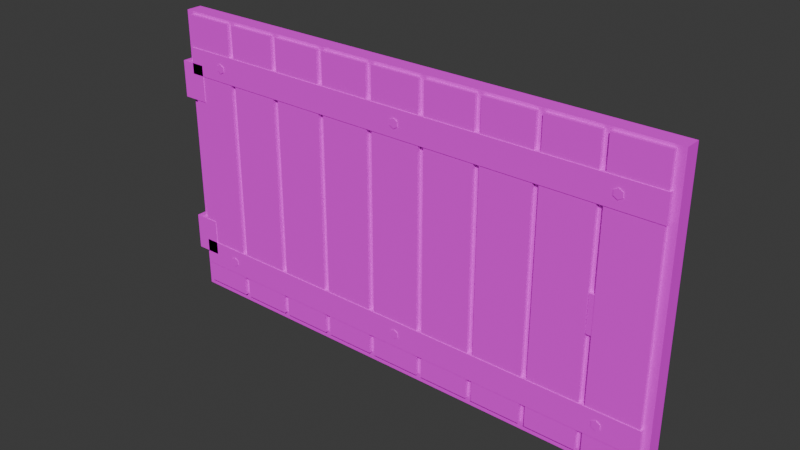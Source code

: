 # Source: piece_gate.blend  (saved by Blender 5.2.45; exported with 4.5.12 LTS)
import bpy
from mathutils import Matrix  # noqa: F401  (used for matrix-valued properties, if any)

bpy.ops.wm.read_factory_settings(use_empty=True)
scene = bpy.context.scene
scene.name = 'Scene'

# ---- collections
col_collection = bpy.data.collections.new('Collection'); scene.collection.children.link(col_collection)

# ---- images (referenced by path relative to the original .blend; pixels are not part of the script)
import os
ASSET_DIR = os.environ.get("B2B_ASSET_DIR", "")  # directory of the original .blend (textures are referenced by path, not embedded)
HERE = os.path.dirname(os.path.abspath(__file__))  # packed textures are extracted next to this script under _unpacked/

def load_image(name, relpath, width, height, colorspace="sRGB"):
    """Load a texture the original file referenced (path relative to the .blend, or extracted next to this script)."""
    p = next((c for c in (os.path.join(HERE, relpath), os.path.join(ASSET_DIR, relpath)) if relpath and os.path.exists(c)), "")
    if p:
        img = bpy.data.images.load(p, check_existing=True)
        img.name = name
    else:  # same state as the original file: an image datablock whose file is absent (Cycles renders it pink)
        img = bpy.data.images.new(name, width, height)
        img.source = "FILE"
        img.filepath = "//" + (relpath or name)
    img.colorspace_settings.name = colorspace
    return img
img_ss_atlas_png = load_image('SS_Atlas.png', 'SS_Atlas.png', 1024, 1024, 'sRGB')

# ---- materials (node trees are filled in below, after node groups)
mat_ss_atlas = bpy.data.materials.new('SS_Atlas')

# ---- material node trees
mat_ss_atlas.use_nodes = True; mat_ss_atlas.node_tree.nodes.clear()
_N = mat_ss_atlas.node_tree.nodes; _L = mat_ss_atlas.node_tree.links
n0 = _N.new('ShaderNodeBsdfPrincipled'); n0.name = 'Principled BSDF'; n0.location = (-200, 100)
n0.inputs[2].default_value = 0.85
n0.inputs[10].default_value = 0.005
n1 = _N.new('ShaderNodeOutputMaterial'); n1.name = 'Material Output'; n1.location = (200, 100)
n2 = _N.new('ShaderNodeTexImage'); n2.name = 'Image Texture'; n2.location = (0, 0)
n2.image = img_ss_atlas_png
n2.interpolation = 'Closest'
_L.new(n0.outputs[0], n1.inputs[0])
_L.new(n2.outputs[0], n0.inputs[0])
n1.is_active_output = True

# ---- world
world_world = bpy.data.worlds.new('World'); scene.world = world_world
world_world.use_nodes = True; world_world.node_tree.nodes.clear()
_N = world_world.node_tree.nodes; _L = world_world.node_tree.links
n0 = _N.new('ShaderNodeOutputWorld'); n0.name = 'World Output'; n0.location = (200, 100)
n1 = _N.new('ShaderNodeBackground'); n1.name = 'Background'; n1.location = (-200, 100)
n1.inputs[0].default_value = (0.05088, 0.05088, 0.05088, 1.0)
_L.new(n1.outputs[0], n0.inputs[0])
n0.is_active_output = True
world_world.color = (0.05088, 0.05088, 0.05088)
world_world.sun_shadow_jitter_overblur = 0.0

# ---- meshes
me_piece_gate = bpy.data.meshes.new('piece_gate')
me_piece_gate.from_pydata([(-0.975, -0.03, 0.04), (-0.975, -0.03, 1.16), (-0.975, 0.03, 0.04), (-0.975, 0.03, 1.16), (0.975, -0.03, 0.04), (0.975, -0.03, 1.16), (0.975, 0.03, 0.04), (0.975, 0.03, 1.16), (-0.945, -0.045, 0.07), (-0.945, -0.045, 1.15), (-0.945, -0.005, 0.07), (-0.945, -0.005, 1.15), (-0.755, -0.045, 0.07), (-0.755, -0.045, 1.15), (-0.755, -0.005, 0.07), (-0.755, -0.005, 1.15), (-0.7325, -0.045, 0.07), (-0.7325, -0.045, 1.15), (-0.7325, -0.005, 0.07), (-0.7325, -0.005, 1.15), (-0.5425, -0.045, 0.07), (-0.5425, -0.045, 1.15), (-0.5425, -0.005, 0.07), (-0.5425, -0.005, 1.15), (-0.52, -0.045, 0.07), (-0.52, -0.045, 1.15), (-0.52, -0.005, 0.07), (-0.52, -0.005, 1.15), (-0.33, -0.045, 0.07), (-0.33, -0.045, 1.15), (-0.33, -0.005, 0.07), (-0.33, -0.005, 1.15), (-0.3075, -0.045, 0.07), (-0.3075, -0.045, 1.15), (-0.3075, -0.005, 0.07), (-0.3075, -0.005, 1.15), (-0.1175, -0.045, 0.07), (-0.1175, -0.045, 1.15), (-0.1175, -0.005, 0.07), (-0.1175, -0.005, 1.15), (-0.095, -0.045, 0.07), (-0.095, -0.045, 1.15), (-0.095, -0.005, 0.07), (-0.095, -0.005, 1.15), (0.095, -0.045, 0.07), (0.095, -0.045, 1.15), (0.095, -0.005, 0.07), (0.095, -0.005, 1.15), (0.1175, -0.045, 0.07), (0.1175, -0.045, 1.15), (0.1175, -0.005, 0.07), (0.1175, -0.005, 1.15), (0.3075, -0.045, 0.07), (0.3075, -0.045, 1.15), (0.3075, -0.005, 0.07), (0.3075, -0.005, 1.15), (0.33, -0.045, 0.07), (0.33, -0.045, 1.15), (0.33, -0.005, 0.07), (0.33, -0.005, 1.15), (0.52, -0.045, 0.07), (0.52, -0.045, 1.15), (0.52, -0.005, 0.07), (0.52, -0.005, 1.15), (0.5425, -0.045, 0.07), (0.5425, -0.045, 1.15), (0.5425, -0.005, 0.07), (0.5425, -0.005, 1.15), (0.7325, -0.045, 0.07), (0.7325, -0.045, 1.15), (0.7325, -0.005, 0.07), (0.7325, -0.005, 1.15), (0.755, -0.045, 0.07), (0.755, -0.045, 1.15), (0.755, -0.005, 0.07), (0.755, -0.005, 1.15), (0.945, -0.045, 0.07), (0.945, -0.045, 1.15), (0.945, -0.005, 0.07), (0.945, -0.005, 1.15), (-0.95, -0.0475, 0.15), (-0.95, -0.0475, 0.25), (-0.95, -0.0325, 0.15), (-0.95, -0.0325, 0.25), (0.95, -0.0475, 0.15), (0.95, -0.0475, 0.25), (0.95, -0.0325, 0.15), (0.95, -0.0325, 0.25), (-0.8, -0.038, 0.218), (-0.8, -0.05, 0.218), (-0.7844, -0.038, 0.209), (-0.7844, -0.05, 0.209), (-0.7844, -0.038, 0.191), (-0.7844, -0.05, 0.191), (-0.8, -0.038, 0.182), (-0.8, -0.05, 0.182), (-0.8156, -0.038, 0.191), (-0.8156, -0.05, 0.191), (-0.8156, -0.038, 0.209), (-0.8156, -0.05, 0.209), (0.0, -0.038, 0.218), (0.0, -0.05, 0.218), (0.01559, -0.038, 0.209), (0.01559, -0.05, 0.209), (0.01559, -0.038, 0.191), (0.01559, -0.05, 0.191), (0.0, -0.038, 0.182), (0.0, -0.05, 0.182), (-0.01559, -0.038, 0.191), (-0.01559, -0.05, 0.191), (-0.01559, -0.038, 0.209), (-0.01559, -0.05, 0.209), (0.8, -0.038, 0.218), (0.8, -0.05, 0.218), (0.8156, -0.038, 0.209), (0.8156, -0.05, 0.209), (0.8156, -0.038, 0.191), (0.8156, -0.05, 0.191), (0.8, -0.038, 0.182), (0.8, -0.05, 0.182), (0.7844, -0.038, 0.191), (0.7844, -0.05, 0.191), (0.7844, -0.038, 0.209), (0.7844, -0.05, 0.209), (-0.95, -0.0475, 0.93), (-0.95, -0.0475, 1.03), (-0.95, -0.0325, 0.93), (-0.95, -0.0325, 1.03), (0.95, -0.0475, 0.93), (0.95, -0.0475, 1.03), (0.95, -0.0325, 0.93), (0.95, -0.0325, 1.03), (-0.8, -0.038, 0.998), (-0.8, -0.05, 0.998), (-0.7844, -0.038, 0.989), (-0.7844, -0.05, 0.989), (-0.7844, -0.038, 0.971), (-0.7844, -0.05, 0.971), (-0.8, -0.038, 0.962), (-0.8, -0.05, 0.962), (-0.8156, -0.038, 0.971), (-0.8156, -0.05, 0.971), (-0.8156, -0.038, 0.989), (-0.8156, -0.05, 0.989), (0.0, -0.038, 0.998), (0.0, -0.05, 0.998), (0.01559, -0.038, 0.989), (0.01559, -0.05, 0.989), (0.01559, -0.038, 0.971), (0.01559, -0.05, 0.971), (0.0, -0.038, 0.962), (0.0, -0.05, 0.962), (-0.01559, -0.038, 0.971), (-0.01559, -0.05, 0.971), (-0.01559, -0.038, 0.989), (-0.01559, -0.05, 0.989), (0.8, -0.038, 0.998), (0.8, -0.05, 0.998), (0.8156, -0.038, 0.989), (0.8156, -0.05, 0.989), (0.8156, -0.038, 0.971), (0.8156, -0.05, 0.971), (0.8, -0.038, 0.962), (0.8, -0.05, 0.962), (0.7844, -0.038, 0.971), (0.7844, -0.05, 0.971), (0.7844, -0.038, 0.989), (0.7844, -0.05, 0.989), (-1.0, -0.0475, 0.2), (-1.0, -0.0475, 0.34), (-1.0, 0.0475, 0.2), (-1.0, 0.0475, 0.34), (-0.9, -0.0475, 0.2), (-0.9, -0.0475, 0.34), (-0.9, 0.0475, 0.2), (-0.9, 0.0475, 0.34), (-1.0, -0.0475, 0.83), (-1.0, -0.0475, 0.97), (-1.0, 0.0475, 0.83), (-1.0, 0.0475, 0.97), (-0.9, -0.0475, 0.83), (-0.9, -0.0475, 0.97), (-0.9, 0.0475, 0.83), (-0.9, 0.0475, 0.97), (0.735, -0.043, 0.5), (0.735, -0.043, 0.64), (0.735, -0.023, 0.5), (0.735, -0.023, 0.64), (0.925, -0.043, 0.5), (0.925, -0.043, 0.64), (0.925, -0.023, 0.5), (0.925, -0.023, 0.64)], [], [(0, 1, 3, 2), (2, 3, 7, 6), (6, 7, 5, 4), (4, 5, 1, 0), (2, 6, 4, 0), (7, 3, 1, 5), (8, 9, 11, 10), (10, 11, 15, 14), (14, 15, 13, 12), (12, 13, 9, 8), (10, 14, 12, 8), (15, 11, 9, 13), (16, 17, 19, 18), (18, 19, 23, 22), (22, 23, 21, 20), (20, 21, 17, 16), (18, 22, 20, 16), (23, 19, 17, 21), (24, 25, 27, 26), (26, 27, 31, 30), (30, 31, 29, 28), (28, 29, 25, 24), (26, 30, 28, 24), (31, 27, 25, 29), (32, 33, 35, 34), (34, 35, 39, 38), (38, 39, 37, 36), (36, 37, 33, 32), (34, 38, 36, 32), (39, 35, 33, 37), (40, 41, 43, 42), (42, 43, 47, 46), (46, 47, 45, 44), (44, 45, 41, 40), (42, 46, 44, 40), (47, 43, 41, 45), (48, 49, 51, 50), (50, 51, 55, 54), (54, 55, 53, 52), (52, 53, 49, 48), (50, 54, 52, 48), (55, 51, 49, 53), (56, 57, 59, 58), (58, 59, 63, 62), (62, 63, 61, 60), (60, 61, 57, 56), (58, 62, 60, 56), (63, 59, 57, 61), (64, 65, 67, 66), (66, 67, 71, 70), (70, 71, 69, 68), (68, 69, 65, 64), (66, 70, 68, 64), (71, 67, 65, 69), (72, 73, 75, 74), (74, 75, 79, 78), (78, 79, 77, 76), (76, 77, 73, 72), (74, 78, 76, 72), (79, 75, 73, 77), (80, 81, 83, 82), (82, 83, 87, 86), (86, 87, 85, 84), (84, 85, 81, 80), (82, 86, 84, 80), (87, 83, 81, 85), (88, 89, 91, 90), (90, 91, 93, 92), (92, 93, 95, 94), (94, 95, 97, 96), (91, 89, 99, 97, 95, 93), (96, 97, 99, 98), (98, 99, 89, 88), (88, 90, 92, 94, 96, 98), (100, 101, 103, 102), (102, 103, 105, 104), (104, 105, 107, 106), (106, 107, 109, 108), (103, 101, 111, 109, 107, 105), (108, 109, 111, 110), (110, 111, 101, 100), (100, 102, 104, 106, 108, 110), (112, 113, 115, 114), (114, 115, 117, 116), (116, 117, 119, 118), (118, 119, 121, 120), (115, 113, 123, 121, 119, 117), (120, 121, 123, 122), (122, 123, 113, 112), (112, 114, 116, 118, 120, 122), (124, 125, 127, 126), (126, 127, 131, 130), (130, 131, 129, 128), (128, 129, 125, 124), (126, 130, 128, 124), (131, 127, 125, 129), (132, 133, 135, 134), (134, 135, 137, 136), (136, 137, 139, 138), (138, 139, 141, 140), (135, 133, 143, 141, 139, 137), (140, 141, 143, 142), (142, 143, 133, 132), (132, 134, 136, 138, 140, 142), (144, 145, 147, 146), (146, 147, 149, 148), (148, 149, 151, 150), (150, 151, 153, 152), (147, 145, 155, 153, 151, 149), (152, 153, 155, 154), (154, 155, 145, 144), (144, 146, 148, 150, 152, 154), (156, 157, 159, 158), (158, 159, 161, 160), (160, 161, 163, 162), (162, 163, 165, 164), (159, 157, 167, 165, 163, 161), (164, 165, 167, 166), (166, 167, 157, 156), (156, 158, 160, 162, 164, 166), (168, 169, 171, 170), (170, 171, 175, 174), (174, 175, 173, 172), (172, 173, 169, 168), (170, 174, 172, 168), (175, 171, 169, 173), (176, 177, 179, 178), (178, 179, 183, 182), (182, 183, 181, 180), (180, 181, 177, 176), (178, 182, 180, 176), (183, 179, 177, 181), (184, 185, 187, 186), (186, 187, 191, 190), (190, 191, 189, 188), (188, 189, 185, 184), (186, 190, 188, 184), (191, 187, 185, 189)])
_uv = me_piece_gate.uv_layers.new(name='UVMap')
_uv.uv.foreach_set('vector', [0.6688, 0.03133, 0.6688, 0.03133, 0.6688, 0.03133, 0.6688, 0.03133, 0.6574, 0.01239, 0.6574, 0.01239, 0.6574, 0.01239, 0.6574, 0.01239, 0.6675, 0.04475, 0.6675, 0.04475, 0.6675, 0.04475, 0.6675, 0.04475, 0.674, 0.04152, 0.674, 0.04152, 0.674, 0.04152, 0.674, 0.04152, 0.6565, 0.01605, 0.6565, 0.01605, 0.6565, 0.01605, 0.6565, 0.01605, 0.6422, 0.03843, 0.6422, 0.03843, 0.6422, 0.03843, 0.6422, 0.03843, 0.5907, 0.02286, 0.5907, 0.02286, 0.5907, 0.02286, 0.5907, 0.02286, 0.5765, 0.0244, 0.5765, 0.0244, 0.5765, 0.0244, 0.5765, 0.0244, 0.5997, 0.02268, 0.5997, 0.02268, 0.5997, 0.02268, 0.5997, 0.02268, 0.5762, 0.01782, 0.5762, 0.01782, 0.5762, 0.01782, 0.5762, 0.01782, 0.5935, 0.01736, 0.5935, 0.01736, 0.5935, 0.01736, 0.5935, 0.01736, 0.6111, 0.02648, 0.6111, 0.02648, 0.6111, 0.02648, 0.6111, 0.02648, 0.7328, 0.02901, 0.7328, 0.02901, 0.7328, 0.02901, 0.7328, 0.02901, 0.7133, 0.04894, 0.7133, 0.04894, 0.7133, 0.04894, 0.7133, 0.04894, 0.706, 0.041, 0.706, 0.041, 0.706, 0.041, 0.706, 0.041, 0.7, 0.03439, 0.7, 0.03439, 0.7, 0.03439, 0.7, 0.03439, 0.7135, 0.03749, 0.7135, 0.03749, 0.7135, 0.03749, 0.7135, 0.03749, 0.7386, 0.03672, 0.7386, 0.03672, 0.7386, 0.03672, 0.7386, 0.03672, 0.6685, 0.02571, 0.6685, 0.02571, 0.6685, 0.02571, 0.6685, 0.02571, 0.6661, 0.02041, 0.6661, 0.02041, 0.6661, 0.02041, 0.6661, 0.02041, 0.6696, 0.04244, 0.6696, 0.04244, 0.6696, 0.04244, 0.6696, 0.04244, 0.6547, 0.02743, 0.6547, 0.02743, 0.6547, 0.02743, 0.6547, 0.02743, 0.6713, 0.02059, 0.6713, 0.02059, 0.6713, 0.02059, 0.6713, 0.02059, 0.6542, 0.03422, 0.6542, 0.03422, 0.6542, 0.03422, 0.6542, 0.03422, 0.609, 0.03188, 0.609, 0.03188, 0.609, 0.03188, 0.609, 0.03188, 0.5993, 0.02805, 0.5993, 0.02805, 0.5993, 0.02805, 0.5993, 0.02805, 0.611, 0.0143, 0.611, 0.0143, 0.611, 0.0143, 0.611, 0.0143, 0.6049, 0.04533, 0.6049, 0.04533, 0.6049, 0.04533, 0.6049, 0.04533, 0.6094, 0.0136, 0.6094, 0.0136, 0.6094, 0.0136, 0.6094, 0.0136, 0.6074, 0.0501, 0.6074, 0.0501, 0.6074, 0.0501, 0.6074, 0.0501, 0.7339, 0.04618, 0.7339, 0.04618, 0.7339, 0.04618, 0.7339, 0.04618, 0.7226, 0.023, 0.7226, 0.023, 0.7226, 0.023, 0.7226, 0.023, 0.7172, 0.03757, 0.7172, 0.03757, 0.7172, 0.03757, 0.7172, 0.03757, 0.721, 0.04678, 0.721, 0.04678, 0.721, 0.04678, 0.721, 0.04678, 0.7238, 0.01771, 0.7238, 0.01771, 0.7238, 0.01771, 0.7238, 0.01771, 0.7229, 0.01229, 0.7229, 0.01229, 0.7229, 0.01229, 0.7229, 0.01229, 0.6549, 0.03526, 0.6549, 0.03526, 0.6549, 0.03526, 0.6549, 0.03526, 0.6367, 0.02284, 0.6367, 0.02284, 0.6367, 0.02284, 0.6367, 0.02284, 0.6719, 0.02111, 0.6719, 0.02111, 0.6719, 0.02111, 0.6719, 0.02111, 0.6455, 0.04551, 0.6455, 0.04551, 0.6455, 0.04551, 0.6455, 0.04551, 0.664, 0.01594, 0.664, 0.01594, 0.664, 0.01594, 0.664, 0.01594, 0.6375, 0.02357, 0.6375, 0.02357, 0.6375, 0.02357, 0.6375, 0.02357, 0.6044, 0.03726, 0.6044, 0.03726, 0.6044, 0.03726, 0.6044, 0.03726, 0.6043, 0.0477, 0.6043, 0.0477, 0.6043, 0.0477, 0.6043, 0.0477, 0.6077, 0.02253, 0.6077, 0.02253, 0.6077, 0.02253, 0.6077, 0.02253, 0.5835, 0.03212, 0.5835, 0.03212, 0.5835, 0.03212, 0.5835, 0.03212, 0.5751, 0.04986, 0.5751, 0.04986, 0.5751, 0.04986, 0.5751, 0.04986, 0.5992, 0.0265, 0.5992, 0.0265, 0.5992, 0.0265, 0.5992, 0.0265, 0.7323, 0.04273, 0.7323, 0.04273, 0.7323, 0.04273, 0.7323, 0.04273, 0.7382, 0.01184, 0.7382, 0.01184, 0.7382, 0.01184, 0.7382, 0.01184, 0.7195, 0.04034, 0.7195, 0.04034, 0.7195, 0.04034, 0.7195, 0.04034, 0.7043, 0.0439, 0.7043, 0.0439, 0.7043, 0.0439, 0.7043, 0.0439, 0.7254, 0.02479, 0.7254, 0.02479, 0.7254, 0.02479, 0.7254, 0.02479, 0.7034, 0.042, 0.7034, 0.042, 0.7034, 0.042, 0.7034, 0.042, 0.6761, 0.04253, 0.6761, 0.04253, 0.6761, 0.04253, 0.6761, 0.04253, 0.6601, 0.02495, 0.6601, 0.02495, 0.6601, 0.02495, 0.6601, 0.02495, 0.6622, 0.03455, 0.6622, 0.03455, 0.6622, 0.03455, 0.6622, 0.03455, 0.6439, 0.03118, 0.6439, 0.03118, 0.6439, 0.03118, 0.6439, 0.03118, 0.6387, 0.03839, 0.6387, 0.03839, 0.6387, 0.03839, 0.6387, 0.03839, 0.6679, 0.0366, 0.6679, 0.0366, 0.6679, 0.0366, 0.6679, 0.0366, 0.3366, 0.07789, 0.3366, 0.07789, 0.3366, 0.07789, 0.3366, 0.07789, 0.3339, 0.1053, 0.3339, 0.1053, 0.3339, 0.1053, 0.3339, 0.1053, 0.326, 0.07376, 0.326, 0.07376, 0.326, 0.07376, 0.326, 0.07376, 0.3496, 0.07636, 0.3496, 0.07636, 0.3496, 0.07636, 0.3496, 0.07636, 0.3454, 0.08171, 0.3454, 0.08171, 0.3454, 0.08171, 0.3454, 0.08171, 0.3551, 0.07575, 0.3551, 0.07575, 0.3551, 0.07575, 0.3551, 0.07575, 0.166, 0.08295, 0.166, 0.08295, 0.166, 0.08295, 0.166, 0.08295, 0.155, 0.112, 0.155, 0.112, 0.155, 0.112, 0.155, 0.112, 0.1531, 0.0771, 0.1531, 0.0771, 0.1531, 0.0771, 0.1531, 0.0771, 0.1613, 0.09866, 0.1613, 0.09866, 0.1613, 0.09866, 0.1613, 0.09866, 0.1672, 0.09533, 0.1672, 0.09533, 0.1672, 0.09533, 0.1672, 0.09533, 0.1672, 0.09533, 0.1672, 0.09533, 0.1471, 0.08179, 0.1471, 0.08179, 0.1471, 0.08179, 0.1471, 0.08179, 0.17, 0.1062, 0.17, 0.1062, 0.17, 0.1062, 0.17, 0.1062, 0.1509, 0.09326, 0.1509, 0.09326, 0.1509, 0.09326, 0.1509, 0.09326, 0.1509, 0.09326, 0.1509, 0.09326, 0.1414, 0.1136, 0.1414, 0.1136, 0.1414, 0.1136, 0.1414, 0.1136, 0.1703, 0.09277, 0.1703, 0.09277, 0.1703, 0.09277, 0.1703, 0.09277, 0.1685, 0.1109, 0.1685, 0.1109, 0.1685, 0.1109, 0.1685, 0.1109, 0.1372, 0.09114, 0.1372, 0.09114, 0.1372, 0.09114, 0.1372, 0.09114, 0.1545, 0.08721, 0.1545, 0.08721, 0.1545, 0.08721, 0.1545, 0.08721, 0.1545, 0.08721, 0.1545, 0.08721, 0.1598, 0.0987, 0.1598, 0.0987, 0.1598, 0.0987, 0.1598, 0.0987, 0.1402, 0.08873, 0.1402, 0.08873, 0.1402, 0.08873, 0.1402, 0.08873, 0.1759, 0.07649, 0.1759, 0.07649, 0.1759, 0.07649, 0.1759, 0.07649, 0.1759, 0.07649, 0.1759, 0.07649, 0.14, 0.07649, 0.14, 0.07649, 0.14, 0.07649, 0.14, 0.07649, 0.1686, 0.09936, 0.1686, 0.09936, 0.1686, 0.09936, 0.1686, 0.09936, 0.1526, 0.0738, 0.1526, 0.0738, 0.1526, 0.0738, 0.1526, 0.0738, 0.1598, 0.1137, 0.1598, 0.1137, 0.1598, 0.1137, 0.1598, 0.1137, 0.1419, 0.07496, 0.1419, 0.07496, 0.1419, 0.07496, 0.1419, 0.07496, 0.1419, 0.07496, 0.1419, 0.07496, 0.1665, 0.1133, 0.1665, 0.1133, 0.1665, 0.1133, 0.1665, 0.1133, 0.1506, 0.1072, 0.1506, 0.1072, 0.1506, 0.1072, 0.1506, 0.1072, 0.1602, 0.09007, 0.1602, 0.09007, 0.1602, 0.09007, 0.1602, 0.09007, 0.1602, 0.09007, 0.1602, 0.09007, 0.3373, 0.09579, 0.3373, 0.09579, 0.3373, 0.09579, 0.3373, 0.09579, 0.3582, 0.1029, 0.3582, 0.1029, 0.3582, 0.1029, 0.3582, 0.1029, 0.3561, 0.1011, 0.3561, 0.1011, 0.3561, 0.1011, 0.3561, 0.1011, 0.345, 0.1111, 0.345, 0.1111, 0.345, 0.1111, 0.345, 0.1111, 0.3474, 0.07688, 0.3474, 0.07688, 0.3474, 0.07688, 0.3474, 0.07688, 0.3547, 0.08901, 0.3547, 0.08901, 0.3547, 0.08901, 0.3547, 0.08901, 0.1606, 0.07966, 0.1606, 0.07966, 0.1606, 0.07966, 0.1606, 0.07966, 0.1462, 0.08784, 0.1462, 0.08784, 0.1462, 0.08784, 0.1462, 0.08784, 0.1372, 0.07768, 0.1372, 0.07768, 0.1372, 0.07768, 0.1372, 0.07768, 0.1638, 0.07996, 0.1638, 0.07996, 0.1638, 0.07996, 0.1638, 0.07996, 0.147, 0.09196, 0.147, 0.09196, 0.147, 0.09196, 0.147, 0.09196, 0.147, 0.09196, 0.147, 0.09196, 0.1737, 0.07973, 0.1737, 0.07973, 0.1737, 0.07973, 0.1737, 0.07973, 0.1508, 0.07401, 0.1508, 0.07401, 0.1508, 0.07401, 0.1508, 0.07401, 0.1601, 0.1043, 0.1601, 0.1043, 0.1601, 0.1043, 0.1601, 0.1043, 0.1601, 0.1043, 0.1601, 0.1043, 0.1477, 0.1052, 0.1477, 0.1052, 0.1477, 0.1052, 0.1477, 0.1052, 0.1407, 0.1069, 0.1407, 0.1069, 0.1407, 0.1069, 0.1407, 0.1069, 0.1733, 0.0806, 0.1733, 0.0806, 0.1733, 0.0806, 0.1733, 0.0806, 0.1508, 0.1093, 0.1508, 0.1093, 0.1508, 0.1093, 0.1508, 0.1093, 0.1731, 0.1022, 0.1731, 0.1022, 0.1731, 0.1022, 0.1731, 0.1022, 0.1731, 0.1022, 0.1731, 0.1022, 0.1587, 0.1052, 0.1587, 0.1052, 0.1587, 0.1052, 0.1587, 0.1052, 0.1559, 0.1104, 0.1559, 0.1104, 0.1559, 0.1104, 0.1559, 0.1104, 0.141, 0.08146, 0.141, 0.08146, 0.141, 0.08146, 0.141, 0.08146, 0.141, 0.08146, 0.141, 0.08146, 0.1568, 0.1024, 0.1568, 0.1024, 0.1568, 0.1024, 0.1568, 0.1024, 0.159, 0.08878, 0.159, 0.08878, 0.159, 0.08878, 0.159, 0.08878, 0.1568, 0.09509, 0.1568, 0.09509, 0.1568, 0.09509, 0.1568, 0.09509, 0.1564, 0.108, 0.1564, 0.108, 0.1564, 0.108, 0.1564, 0.108, 0.1619, 0.1068, 0.1619, 0.1068, 0.1619, 0.1068, 0.1619, 0.1068, 0.1619, 0.1068, 0.1619, 0.1068, 0.1524, 0.07881, 0.1524, 0.07881, 0.1524, 0.07881, 0.1524, 0.07881, 0.1701, 0.1094, 0.1701, 0.1094, 0.1701, 0.1094, 0.1701, 0.1094, 0.1483, 0.07494, 0.1483, 0.07494, 0.1483, 0.07494, 0.1483, 0.07494, 0.1483, 0.07494, 0.1483, 0.07494, 0.02189, 0.1082, 0.02189, 0.1082, 0.02189, 0.1082, 0.02189, 0.1082, 0.01788, 0.1127, 0.01788, 0.1127, 0.01788, 0.1127, 0.01788, 0.1127, 0.03142, 0.08787, 0.03142, 0.08787, 0.03142, 0.08787, 0.03142, 0.08787, 0.02871, 0.1021, 0.02871, 0.1021, 0.02871, 0.1021, 0.02871, 0.1021, 0.03458, 0.09291, 0.03458, 0.09291, 0.03458, 0.09291, 0.03458, 0.09291, 0.02448, 0.1033, 0.02448, 0.1033, 0.02448, 0.1033, 0.02448, 0.1033, 0.04868, 0.1016, 0.04868, 0.1016, 0.04868, 0.1016, 0.04868, 0.1016, 0.03886, 0.08674, 0.03886, 0.08674, 0.03886, 0.08674, 0.03886, 0.08674, 0.05042, 0.08847, 0.05042, 0.08847, 0.05042, 0.08847, 0.05042, 0.08847, 0.04444, 0.0744, 0.04444, 0.0744, 0.04444, 0.0744, 0.04444, 0.0744, 0.02741, 0.08703, 0.02741, 0.08703, 0.02741, 0.08703, 0.02741, 0.08703, 0.03212, 0.1092, 0.03212, 0.1092, 0.03212, 0.1092, 0.03212, 0.1092, 0.0777, 0.09094, 0.0777, 0.09094, 0.0777, 0.09094, 0.0777, 0.09094, 0.1081, 0.1107, 0.1081, 0.1107, 0.1081, 0.1107, 0.1081, 0.1107, 0.1024, 0.09436, 0.1024, 0.09436, 0.1024, 0.09436, 0.1024, 0.09436, 0.108, 0.08886, 0.108, 0.08886, 0.108, 0.08886, 0.108, 0.08886, 0.09913, 0.08953, 0.09913, 0.08953, 0.09913, 0.08953, 0.09913, 0.08953, 0.1032, 0.07536, 0.1032, 0.07536, 0.1032, 0.07536, 0.1032, 0.07536])
me_piece_gate.materials.append(mat_ss_atlas)
me_piece_gate.update()

# ---- objects
ob_piece_gate = bpy.data.objects.new('piece_gate', me_piece_gate)

# ---- transforms, parenting, visibility, modifiers, constraints
ob_piece_gate.location = (0.0, 0.0, 0.0)

# ---- collection membership
col_collection.objects.link(ob_piece_gate)

# ---- scene / render settings (as saved in the file)
scene.frame_start = 1; scene.frame_end = 250; scene.frame_set(1)
scene.render.engine = 'BLENDER_EEVEE_NEXT'
scene.render.bake_bias = 0.0
scene.render.bake_samples = 0
scene.render.compositor_device = 'GPU'
scene.eevee.use_volume_custom_range = False
scene.eevee.fast_gi_thickness_near = 0.1
scene.eevee.fast_gi_thickness_far = 0.0
scene.eevee.ray_tracing_options.screen_trace_thickness = 0.1
bpy.context.view_layer.update()

# ---- added for rendering (the .blend has no active camera and no usable light): camera, sun
cam_auto = bpy.data.cameras.new('AutoCamera')
cam_auto.lens = 50.0
cam_auto.sensor_width = 36.0
cam_auto.clip_end = 1000.0
ob_auto_camera = bpy.data.objects.new('AutoCamera', cam_auto)
scene.collection.objects.link(ob_auto_camera)
ob_auto_camera.location = (2.09013, -2.52441, 2.2821)
ob_auto_camera.rotation_euler = (1.09748, -7.21219e-08, 0.694738)
scene.camera = ob_auto_camera
light_auto_sun = bpy.data.lights.new('AutoSun', 'SUN')
light_auto_sun.energy = 3.0
light_auto_sun.angle = 0.0523599
ob_auto_sun = bpy.data.objects.new('AutoSun', light_auto_sun)
scene.collection.objects.link(ob_auto_sun)
ob_auto_sun.rotation_euler = (0.872665, 0.174533, 0.523599)
bpy.context.view_layer.update()
